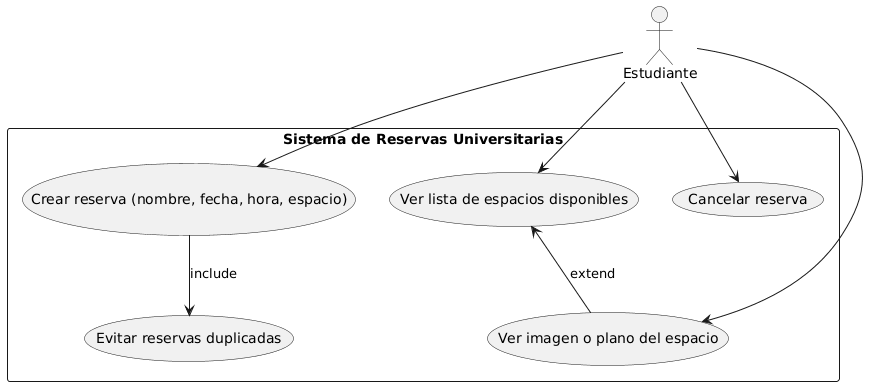

The diagram above was rendered by PlantUML. Its source (embedded in the PNG):
@startuml
actor "Estudiante" as user

rectangle "Sistema de Reservas Universitarias" {
    usecase "Ver lista de espacios disponibles" as UC1
    usecase "Crear reserva (nombre, fecha, hora, espacio)" as UC2
    usecase "Evitar reservas duplicadas" as UC3
    usecase "Cancelar reserva" as UC4
    usecase "Ver imagen o plano del espacio" as UC5
}

user --> UC1
user --> UC2
user --> UC4
user --> UC5

UC2 --> UC3 : «include»
UC1 <-- UC5 : «extend»
@enduml